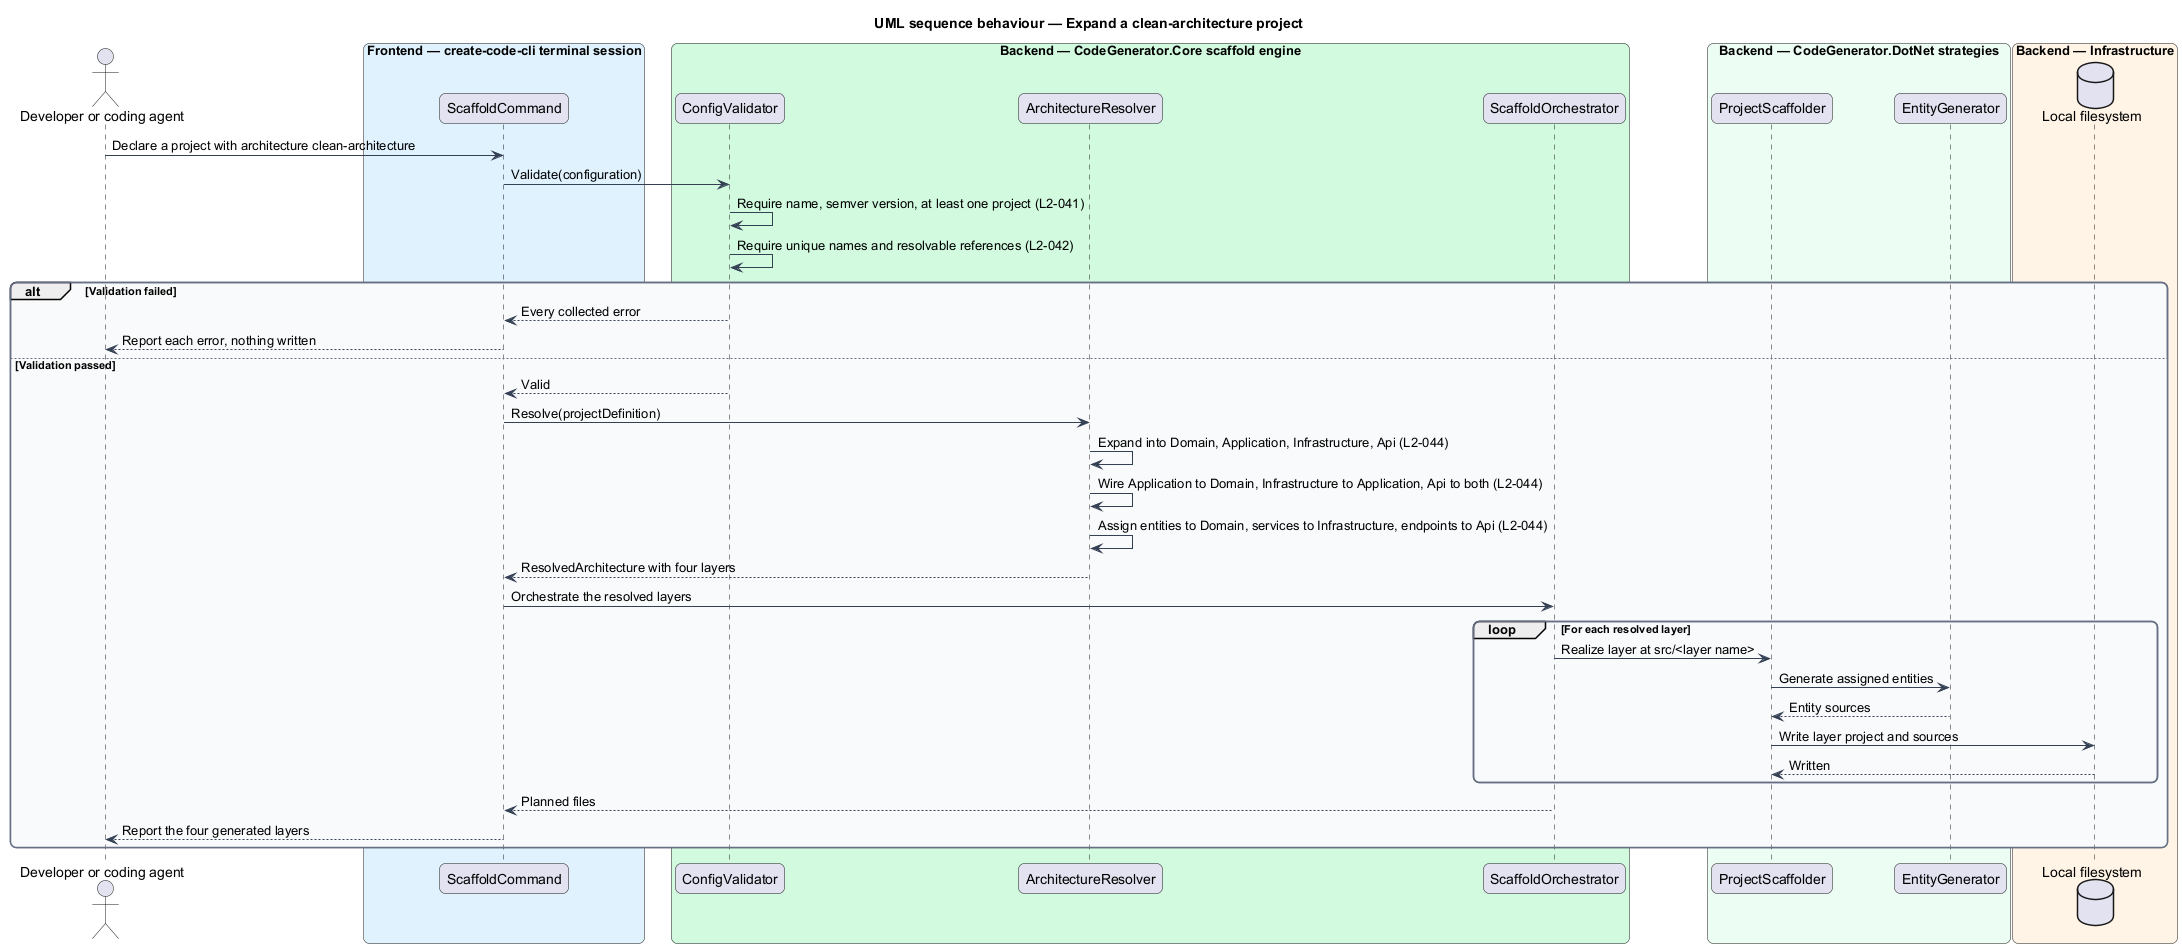

The diagram above was rendered by PlantUML. Its source (embedded in the PNG):
@startuml
title UML sequence behaviour — Expand a clean-architecture project
skinparam backgroundColor #FFFFFF
skinparam shadowing false
skinparam roundcorner 12
skinparam defaultFontName Arial
skinparam ArrowColor #344054
skinparam rectangle {
  BorderColor #344054
  FontColor #101828
}
skinparam package {
  BorderColor #667085
  FontColor #101828
  BackgroundColor #F9FAFB
}
actor "Developer or coding agent" as actor
box "Frontend — create-code-cli terminal session" #E0F2FE
  participant "ScaffoldCommand" as cmd
end box
box "Backend — CodeGenerator.Core scaffold engine" #D1FADF
  participant "ConfigValidator" as validator
  participant "ArchitectureResolver" as resolver
  participant "ScaffoldOrchestrator" as orch
end box
box "Backend — CodeGenerator.DotNet strategies" #ECFDF3
  participant "ProjectScaffolder" as scaffolder
  participant "EntityGenerator" as entities
end box
box "Backend — Infrastructure" #FFF4E5
  database "Local filesystem" as fs
end box

actor -> cmd : Declare a project with architecture clean-architecture
cmd -> validator : Validate(configuration)
validator -> validator : Require name, semver version, at least one project (L2-041)
validator -> validator : Require unique names and resolvable references (L2-042)
alt Validation failed
  validator --> cmd : Every collected error
  cmd --> actor : Report each error, nothing written
else Validation passed
  validator --> cmd : Valid
  cmd -> resolver : Resolve(projectDefinition)
  resolver -> resolver : Expand into Domain, Application, Infrastructure, Api (L2-044)
  resolver -> resolver : Wire Application to Domain, Infrastructure to Application, Api to both (L2-044)
  resolver -> resolver : Assign entities to Domain, services to Infrastructure, endpoints to Api (L2-044)
  resolver --> cmd : ResolvedArchitecture with four layers
  cmd -> orch : Orchestrate the resolved layers
  loop For each resolved layer
    orch -> scaffolder : Realize layer at src/<layer name>
    scaffolder -> entities : Generate assigned entities
    entities --> scaffolder : Entity sources
    scaffolder -> fs : Write layer project and sources
    fs --> scaffolder : Written
  end
  orch --> cmd : Planned files
  cmd --> actor : Report the four generated layers
end
@enduml